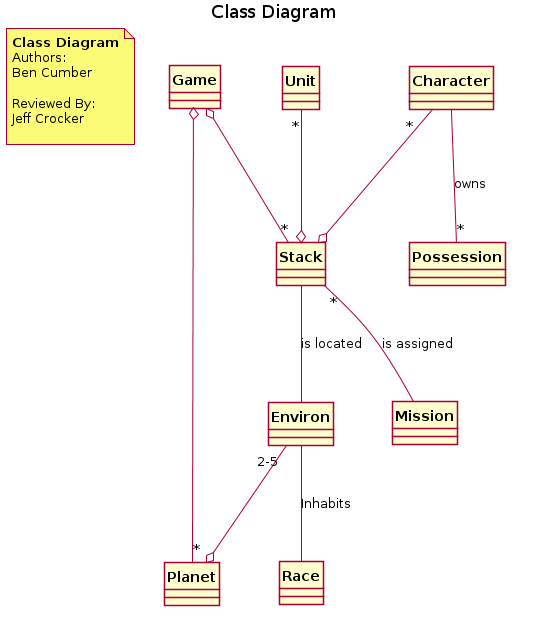

The diagram above was rendered by PlantUML. Its source (embedded in the PNG):
@startuml


hide circle
skinparam shadowing false
skinparam classFontStyle Bold
skinparam classFontSize 14
title Class Diagram

note as Title
<b>Class Diagram
Authors:
Ben Cumber

Reviewed By:
Jeff Crocker

end note

class Game{
}

class Character{
    
}

class Environ{
    
}

class Unit{
    
}

class Mission{

}

class Planet{
    
}

class Possession{
    
}

class Race{
    
}

class Stack{
    
}

Game o-- "*" Stack
Game o-- "*" Planet
Character "*" --o Stack
Character -- "*" Possession: owns
Environ "2-5" --o Planet
Environ -- Race: Inhabits
Unit "*" --o Stack
Stack "*" -- Mission: is assigned
Stack -- Environ: is located
@enduml